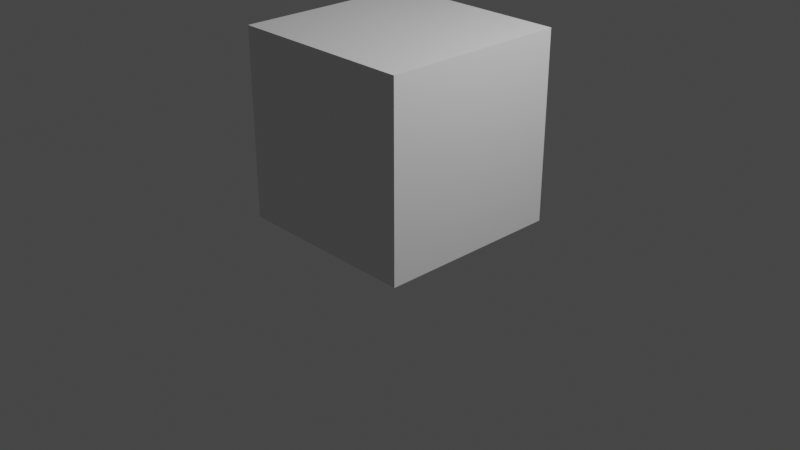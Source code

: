 # Source: Caixa.blend  (saved by Blender 2.80.75; exported with 4.5.12 LTS)
import bpy
from mathutils import Matrix  # noqa: F401  (used for matrix-valued properties, if any)

bpy.ops.wm.read_factory_settings(use_empty=True)
scene = bpy.context.scene
scene.name = 'Scene'

# ---- collections
col_collection = bpy.data.collections.new('Collection'); scene.collection.children.link(col_collection)

# ---- materials (node trees are filled in below, after node groups)
mat_material = bpy.data.materials.new('Material')
mat_material.alpha_threshold = 0.0
mat_material.use_transparent_shadow = False
mat_material.line_color = (0.0, 0.0, 0.0, 1.0)

# ---- material node trees
mat_material.use_nodes = True; mat_material.node_tree.nodes.clear()
_N = mat_material.node_tree.nodes; _L = mat_material.node_tree.links
n0 = _N.new('ShaderNodeOutputMaterial'); n0.name = 'Material Output'; n0.location = (300, 300)
n1 = _N.new('ShaderNodeBsdfPrincipled'); n1.name = 'Principled BSDF'; n1.location = (10, 300)
n1.distribution = 'GGX'
n1.subsurface_method = 'BURLEY'
n1.inputs[2].default_value = 0.4
n1.inputs[3].default_value = 1.45
n1.inputs[27].default_value = (0.0, 0.0, 0.0, 1.0)
n1.inputs[28].default_value = 1.0
_L.new(n1.outputs[0], n0.inputs[0])
n0.is_active_output = True

# ---- world
world_world = bpy.data.worlds.new('World'); scene.world = world_world
world_world.use_nodes = True; world_world.node_tree.nodes.clear()
_N = world_world.node_tree.nodes; _L = world_world.node_tree.links
n0 = _N.new('ShaderNodeOutputWorld'); n0.name = 'World Output'; n0.location = (300, 300)
n1 = _N.new('ShaderNodeBackground'); n1.name = 'Background'; n1.location = (10, 300)
n1.inputs[0].default_value = (0.05088, 0.05088, 0.05088, 1.0)
_L.new(n1.outputs[0], n0.inputs[0])
n0.is_active_output = True
world_world.color = (0.05088, 0.05088, 0.05088)
world_world.use_sun_shadow = False
world_world.sun_shadow_jitter_overblur = 0.0

# ---- cameras
cam_camera = bpy.data.cameras.new('Camera')
cam_camera.clip_end = 100.0
cam_camera.ortho_scale = 7.314

# ---- lights
light_light = bpy.data.lights.new('Light', 'POINT')
light_light.transmission_factor = 0.0
light_light.energy = 1000.0
light_light.shadow_soft_size = 0.1
light_light.shadow_maximum_resolution = 0.006
light_light.use_absolute_resolution = True

# ---- meshes
me_cube = bpy.data.meshes.new('Cube')
me_cube.from_pydata([(1.0, 1.0, 1.0), (1.0, 1.0, -1.0), (1.0, -1.0, 1.0), (1.0, -1.0, -1.0), (-1.0, 1.0, 1.0), (-1.0, 1.0, -1.0), (-1.0, -1.0, 1.0), (-1.0, -1.0, -1.0)], [], [(0, 4, 6, 2), (3, 2, 6, 7), (7, 6, 4, 5), (5, 1, 3, 7), (1, 0, 2, 3), (5, 4, 0, 1)])
_uv = me_cube.uv_layers.new(name='UVMap')
_uv.uv.foreach_set('vector', [0.3748, 2.98e-08, 0.6248, 2.98e-08, 0.6248, 0.25, 0.3748, 0.25, 0.3748, 0.25, 0.6248, 0.25, 0.6248, 0.5, 0.3748, 0.5, 0.3748, 0.5, 0.6248, 0.5, 0.6248, 0.75, 0.3748, 0.75, 0.3748, 0.75, 0.6248, 0.75, 0.6248, 1.0, 0.3748, 1.0, 0.1248, 0.5, 0.3748, 0.5, 0.3748, 0.75, 0.1248, 0.75, 0.6248, 0.5, 0.8748, 0.5, 0.8748, 0.75, 0.6248, 0.75])
me_cube.materials.append(mat_material)
me_cube.use_remesh_preserve_volume = False
me_cube.use_remesh_preserve_attributes = False
me_cube.use_mirror_vertex_groups = False
me_cube.update()

# ---- objects
ob_cube = bpy.data.objects.new('Cube', me_cube)
ob_light = bpy.data.objects.new('Light', light_light)
ob_camera = bpy.data.objects.new('Camera', cam_camera)

# ---- transforms, parenting, visibility, modifiers, constraints
ob_cube.location = (0.0, 0.0, 1.0)
ob_cube.lock_rotations_4d = False
ob_cube.empty_display_type = 'ARROWS'
ob_cube.lineart.crease_threshold = 0.0
ob_light.location = (4.076, 1.005, 5.904)
ob_light.rotation_euler = (0.6503, 0.05522, 1.866)
ob_light.lock_rotations_4d = False
ob_light.empty_display_type = 'ARROWS'
ob_light.color = (0.0, 0.0, 0.0, 0.0)
ob_light.lineart.crease_threshold = 0.0
ob_camera.location = (7.359, -6.926, 4.958)
ob_camera.rotation_euler = (1.109, 0.0, 0.8149)
ob_camera.lock_rotations_4d = False
ob_camera.empty_display_type = 'ARROWS'
ob_camera.color = (0.0, 0.0, 0.0, 0.0)
ob_camera.display_type = 'WIRE'
ob_camera.lineart.crease_threshold = 0.0

# ---- collection membership
col_collection.objects.link(ob_cube)
col_collection.objects.link(ob_light)
col_collection.objects.link(ob_camera)

# ---- scene / render settings (as saved in the file)
scene.camera = ob_camera
scene.frame_start = 1; scene.frame_end = 250; scene.frame_set(2)
scene.render.engine = 'BLENDER_EEVEE_NEXT'
scene.cycles.use_denoising = False
scene.cycles.samples = 128
scene.cycles.sampling_pattern = 'TABULATED_SOBOL'
scene.cycles.use_adaptive_sampling = False
scene.cycles.use_light_tree = False
scene.view_settings.view_transform = 'Filmic'
bpy.context.view_layer.update()
